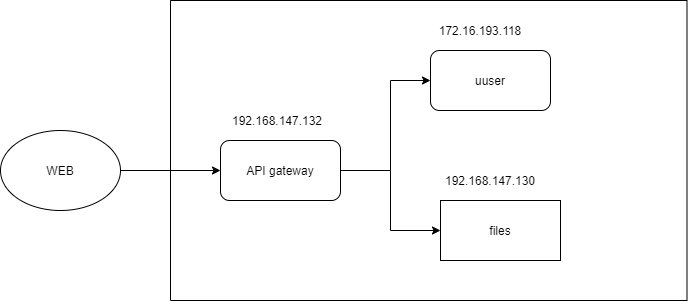

The diagram above was exported from draw.io. Its source (the exported page's mxGraphModel, read from the mxfile embedded in the PNG):
<mxGraphModel dx="1313" dy="589" grid="1" gridSize="10" guides="1" tooltips="1" connect="1" arrows="1" fold="1" page="1" pageScale="1" pageWidth="827" pageHeight="1169" math="0" shadow="0">
  <root>
    <mxCell id="0" />
    <mxCell id="1" parent="0" />
    <mxCell id="18" style="edgeStyle=orthogonalEdgeStyle;rounded=0;orthogonalLoop=1;jettySize=auto;html=1;entryX=0;entryY=0.5;entryDx=0;entryDy=0;" edge="1" parent="1" source="12" target="15">
      <mxGeometry relative="1" as="geometry">
        <Array as="points">
          <mxPoint x="430" y="270" />
          <mxPoint x="430" y="180" />
        </Array>
      </mxGeometry>
    </mxCell>
    <mxCell id="12" value="API gateway" style="rounded=1;whiteSpace=wrap;html=1;" vertex="1" parent="1">
      <mxGeometry x="260" y="240" width="120" height="60" as="geometry" />
    </mxCell>
    <mxCell id="17" value="" style="edgeStyle=orthogonalEdgeStyle;rounded=0;orthogonalLoop=1;jettySize=auto;html=1;" edge="1" parent="1" source="13" target="12">
      <mxGeometry relative="1" as="geometry" />
    </mxCell>
    <mxCell id="13" value="WEB" style="ellipse;whiteSpace=wrap;html=1;" vertex="1" parent="1">
      <mxGeometry x="40" y="230" width="120" height="80" as="geometry" />
    </mxCell>
    <mxCell id="15" value="uuser" style="rounded=1;whiteSpace=wrap;html=1;" vertex="1" parent="1">
      <mxGeometry x="470" y="150" width="120" height="60" as="geometry" />
    </mxCell>
    <mxCell id="16" value="files" style="rounded=0;whiteSpace=wrap;html=1;" vertex="1" parent="1">
      <mxGeometry x="480" y="300" width="120" height="60" as="geometry" />
    </mxCell>
    <mxCell id="20" style="edgeStyle=orthogonalEdgeStyle;rounded=0;orthogonalLoop=1;jettySize=auto;html=1;entryX=0;entryY=0.5;entryDx=0;entryDy=0;exitX=1;exitY=0.5;exitDx=0;exitDy=0;" edge="1" parent="1" source="12" target="16">
      <mxGeometry relative="1" as="geometry">
        <mxPoint x="390" y="280" as="sourcePoint" />
        <mxPoint x="480" y="190" as="targetPoint" />
        <Array as="points">
          <mxPoint x="430" y="270" />
          <mxPoint x="430" y="330" />
        </Array>
      </mxGeometry>
    </mxCell>
    <mxCell id="21" value="" style="swimlane;startSize=0;" vertex="1" parent="1">
      <mxGeometry x="210" y="100" width="516.5" height="300" as="geometry">
        <mxRectangle x="213.5" y="120" width="50" height="40" as="alternateBounds" />
      </mxGeometry>
    </mxCell>
    <mxCell id="23" value="192.168.147.132" style="text;html=1;strokeColor=none;fillColor=none;align=center;verticalAlign=middle;whiteSpace=wrap;rounded=0;" vertex="1" parent="21">
      <mxGeometry x="86.5" y="110" width="40" height="20" as="geometry" />
    </mxCell>
    <mxCell id="25" value="172.16.193.118" style="text;html=1;strokeColor=none;fillColor=none;align=center;verticalAlign=middle;whiteSpace=wrap;rounded=0;" vertex="1" parent="21">
      <mxGeometry x="260" y="20" width="100" height="20" as="geometry" />
    </mxCell>
    <mxCell id="26" value="192.168.147.130" style="text;html=1;strokeColor=none;fillColor=none;align=center;verticalAlign=middle;whiteSpace=wrap;rounded=0;" vertex="1" parent="21">
      <mxGeometry x="300" y="170" width="40" height="20" as="geometry" />
    </mxCell>
  </root>
</mxGraphModel>